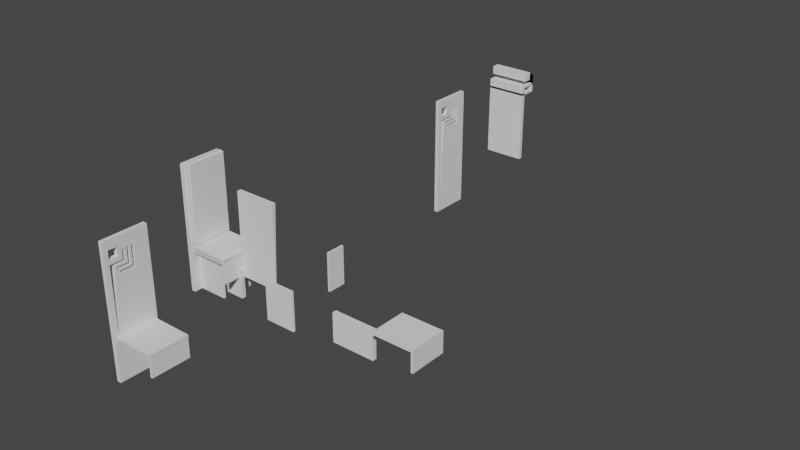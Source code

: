 # Source: FLWchair.blend  (saved by Blender 2.82.7; exported with 4.5.12 LTS)
import bpy
from mathutils import Matrix  # noqa: F401  (used for matrix-valued properties, if any)

bpy.ops.wm.read_factory_settings(use_empty=True)
scene = bpy.context.scene
scene.name = 'Scene'

# ---- collections
col_collection = bpy.data.collections.new('Collection'); scene.collection.children.link(col_collection)

# ---- world
world_world = bpy.data.worlds.new('World'); scene.world = world_world
world_world.use_nodes = True; world_world.node_tree.nodes.clear()
_N = world_world.node_tree.nodes; _L = world_world.node_tree.links
n0 = _N.new('ShaderNodeOutputWorld'); n0.name = 'World Output'; n0.location = (300, 300)
n1 = _N.new('ShaderNodeBackground'); n1.name = 'Background'; n1.location = (10, 300)
n1.inputs[0].default_value = (0.05088, 0.05088, 0.05088, 1.0)
_L.new(n1.outputs[0], n0.inputs[0])
n0.is_active_output = True
world_world.color = (0.05088, 0.05088, 0.05088)
world_world.use_sun_shadow = False
world_world.sun_shadow_jitter_overblur = 0.0

# ---- meshes
me_cube_004 = bpy.data.meshes.new('Cube.004')
me_cube_004.from_pydata([(1.887, -0.8921, -0.008792), (1.887, 0.8921, -0.008792), (1.987, -0.8921, -0.008792), (1.987, 0.8921, -0.008792), (2.0, -0.9, 0.9), (2.0, -0.9, 1.0), (2.0, 0.9, 0.9), (2.0, 0.9, 1.0), (-0.1, -1.0, -1.0), (-0.1, -1.0, 5.0), (-0.1, 1.0, -1.0), (-0.1, 1.0, 5.0), (0.1, -1.0, -1.0), (0.1, -1.0, 5.0), (0.1, 1.0, -1.0), (0.1, 1.0, 5.0), (0.1, -0.8, 4.2), (-0.1, -0.8, 4.2), (0.1, -0.8, 4.6), (-0.1, -0.8, 4.6), (0.1, -0.4, 4.6), (-0.1, -0.4, 4.6), (0.1, -0.4, 4.2), (-0.1, -0.4, 4.2), (0.1, -0.8, 4.0), (-0.1, -0.8, 4.0), (0.1, -0.2, 4.0), (-8.941e-08, -0.2, 4.0), (0.1, -0.8, 3.9), (-0.1, -0.8, 3.9), (0.1, -0.2, 3.9), (-0.1, -0.2, 3.9), (0.1, -0.1, 4.0), (-0.1, -0.1, 4.0), (0.1, -0.1, 3.9), (-0.1, -0.1, 3.9), (0.1, -0.1, 4.371), (-0.1, -0.1, 4.371), (-0.1, -0.1, 4.4), (0.1, -0.1, 4.4), (-0.1, -0.2, 4.4), (0.1, -0.2, 4.4), (-0.1, -0.2, 4.314), (0.1, -0.5, 3.8), (-0.1, -0.5, 3.8), (0.1, 0.0, 3.8), (-0.1, 0.0, 3.8), (0.1, -0.5, 3.7), (-0.1, -0.5, 3.7), (0.1, 0.0, 3.7), (-0.1, 0.0, 3.7), (0.1, 0.1, 3.8), (-0.1, 0.1, 3.8), (0.1, 0.1, 3.7), (-0.1, 0.1, 3.7), (0.1, 0.1, 4.4), (-0.1, 0.1, 4.4), (0.1, 0.0, 4.4), (-0.1, 0.0, 4.4), (-0.1, -0.4, 3.6), (0.1, -0.4, 3.6), (-0.1, 0.2, 3.844), (-0.1, 0.2, 3.6), (0.1, 0.2, 3.6), (-0.1, -0.4, 3.5), (0.1, -0.4, 3.5), (-0.1, 0.2, 3.5), (0.1, 0.2, 3.5), (-0.1, 0.3, 3.6), (0.1, 0.3, 3.6), (-0.1, 0.3, 3.5), (0.1, 0.3, 3.5), (0.1, 0.3, 4.4), (0.1, 0.3, 4.067), (-0.1, 0.3, 4.4), (-0.1, 0.3, 3.989), (0.1, 0.2, 4.4), (-0.1, 0.2, 4.4), (-0.1, -0.8, 0.0), (0.1, -0.8, 0.0), (0.1, -0.6, 4.0), (-0.1, -0.6, 4.0), (0.1, -0.605, 3.9), (-0.1, -0.605, 3.9), (-0.1, -0.6082, 3.836), (0.1, -0.6113, 3.774), (0.1, -0.71, 4.0), (-0.1, -0.69, 4.0), (-0.1, -0.8, 0.0), (0.1, -0.8, 0.0), (0.1, -0.71, 4.0), (0.1, 0.9, 1.0), (0.1, 0.9, 0.9), (0.0, -0.8, 1.0), (0.1, -0.8, 1.0), (0.1, -0.9, 1.0), (0.1, -0.75, 1.0), (0.0, -0.75, 1.0), (0.0, -0.8, 0.9), (0.1, -0.8, 0.9), (0.1, -0.9, 0.9), (0.1, -0.755, 0.9), (0.0, -0.755, 0.9), (1.887, 0.8921, 0.9), (1.987, 0.8921, 0.9), (1.987, -0.8921, 0.9), (1.887, -0.8921, 0.9)], [(81, 80), (24, 86), (87, 86), (80, 86), (81, 27), (80, 26), (86, 24), (87, 25), (81, 27)], [(0, 106, 103, 1), (1, 103, 104, 3), (3, 104, 105, 2), (2, 105, 106, 0), (1, 3, 2, 0), (6, 7, 5, 4), (4, 5, 95, 100), (7, 91, 96, 97, 93, 94, 95, 5), (10, 11, 15, 14), (14, 15, 73, 69, 71, 67, 65, 47, 85, 96, 91, 92, 101, 79, 89, 99, 100, 95, 94, 28, 13, 12), (12, 13, 9, 8), (10, 14, 12, 8), (15, 11, 9, 13), (23, 22, 20, 21), (13, 16, 18, 20, 15), (11, 37, 38, 40, 42, 23, 21, 19, 9), (17, 16, 22, 23), (16, 17, 19, 18), (18, 19, 21, 20), (13, 28, 24, 90, 26, 41, 39, 36, 15, 20, 22, 16), (33, 32, 36, 39, 38, 37), (41, 40, 38, 39), (26, 27, 42, 40, 41), (35, 34, 32, 33), (31, 30, 34, 35), (52, 51, 55, 56), (57, 58, 56, 55), (48, 47, 49, 50), (11, 75, 74, 77, 61, 54, 52, 56, 58, 46, 44, 84, 83, 31, 35, 33, 37), (45, 46, 58, 57), (54, 53, 51, 52), (47, 48, 44, 43), (43, 44, 46, 45), (50, 49, 53, 54), (47, 65, 60, 63, 76, 72, 73, 15, 55, 51, 53, 49), (68, 69, 73, 72, 74, 75), (76, 77, 74, 72), (64, 65, 67, 66), (63, 62, 61, 77, 76), (70, 71, 69, 68), (65, 64, 59, 60), (60, 59, 62, 63), (66, 67, 71, 70), (83, 82, 30, 31), (82, 85, 47, 43, 45, 57, 55, 15, 36, 32, 34, 30), (28, 29, 25, 24), (83, 84, 85, 82), (28, 94, 93, 98, 99, 89, 88, 29), (79, 101, 102, 97, 96, 85, 84, 78), (92, 91, 7, 6), (98, 93, 97, 102), (102, 101, 92, 103, 106, 105, 4, 100, 99, 98), (4, 105, 104, 103, 92, 6), (24, 25, 29, 88, 78, 84, 44, 48, 50, 54, 61, 62, 59, 64, 66, 70, 68, 75, 11, 10, 8, 9, 19, 17, 23, 42, 27, 26, 90)])
_uv = me_cube_004.uv_layers.new(name='UVMap')
_uv.uv.foreach_set('vector', [0.375, 0.0, 0.6022, 0.0, 0.6022, 0.25, 0.375, 0.25, 0.375, 0.25, 0.6022, 0.25, 0.6022, 0.5, 0.375, 0.5, 0.375, 0.5, 0.6022, 0.5, 0.6022, 0.75, 0.375, 0.75, 0.375, 0.75, 0.6022, 0.75, 0.6022, 1.0, 0.375, 1.0, 0.125, 0.5, 0.375, 0.5, 0.375, 0.75, 0.125, 0.75, 0.375, 0.5, 0.625, 0.5, 0.625, 0.75, 0.375, 0.75, 0.375, 0.75, 0.625, 0.75, 0.625, 0.9868, 0.375, 0.9868, 0.625, 0.5, 0.8631, 0.5, 0.8622, 0.7292, 0.875, 0.7292, 0.875, 0.7361, 0.8621, 0.7361, 0.8618, 0.75, 0.625, 0.75, 0.375, 0.25, 0.625, 0.25, 0.625, 0.5, 0.375, 0.5, 0.375, 0.5, 0.625, 0.5, 0.5861, 0.5875, 0.5667, 0.5875, 0.5625, 0.5875, 0.5625, 0.6, 0.5625, 0.675, 0.5708, 0.6875, 0.5739, 0.7014, 0.4583, 0.7187, 0.4583, 0.5125, 0.4542, 0.5125, 0.4542, 0.7194, 0.4167, 0.725, 0.4167, 0.725, 0.4542, 0.725, 0.4542, 0.7375, 0.4583, 0.7375, 0.4583, 0.725, 0.5792, 0.725, 0.625, 0.75, 0.375, 0.75, 0.375, 0.75, 0.625, 0.75, 0.625, 1.0, 0.375, 1.0, 0.125, 0.5, 0.375, 0.5, 0.375, 0.75, 0.125, 0.75, 0.625, 0.5, 0.875, 0.5, 0.875, 0.75, 0.625, 0.75, 0.375, 0.3625, 0.375, 0.3875, 0.625, 0.3875, 0.625, 0.3625, 0.625, 0.75, 0.5917, 0.725, 0.6083, 0.725, 0.6083, 0.675, 0.625, 0.5, 0.625, 0.25, 0.5988, 0.1125, 0.6, 0.1125, 0.6, 0.1, 0.5964, 0.1, 0.5917, 0.075, 0.6083, 0.075, 0.6083, 0.025, 0.625, 0.0, 0.2375, 0.75, 0.2625, 0.75, 0.2625, 0.5, 0.2375, 0.5, 0.375, 0.8625, 0.375, 0.8875, 0.625, 0.8875, 0.625, 0.8625, 0.7375, 0.75, 0.7625, 0.75, 0.7625, 0.5, 0.7375, 0.5, 0.625, 0.75, 0.5792, 0.725, 0.5833, 0.725, 0.5833, 0.7138, 0.5833, 0.65, 0.6, 0.65, 0.6, 0.6375, 0.5988, 0.6375, 0.625, 0.5, 0.6083, 0.675, 0.5917, 0.675, 0.5917, 0.725, 0.5, 0.3625, 0.5, 0.3875, 0.6161, 0.3875, 0.625, 0.3875, 0.625, 0.3625, 0.6161, 0.3625, 0.7375, 0.75, 0.7625, 0.75, 0.7625, 0.5, 0.7375, 0.5, 0.5, 0.8625, 0.5, 0.8875, 0.5982, 0.8875, 0.625, 0.8875, 0.625, 0.8625, 0.375, 0.3625, 0.375, 0.3875, 0.5, 0.3875, 0.5, 0.3625, 0.2375, 0.75, 0.2625, 0.75, 0.2625, 0.5, 0.2375, 0.5, 0.5, 0.3625, 0.5, 0.3875, 0.625, 0.3875, 0.625, 0.3625, 0.7375, 0.75, 0.7625, 0.75, 0.7625, 0.5, 0.7375, 0.5, 0.2375, 0.75, 0.2625, 0.75, 0.2625, 0.75, 0.2375, 0.75, 0.625, 0.25, 0.5829, 0.1625, 0.6, 0.1625, 0.6, 0.15, 0.5769, 0.15, 0.5708, 0.1375, 0.575, 0.1375, 0.6, 0.1375, 0.6, 0.125, 0.575, 0.125, 0.575, 0.0625, 0.5765, 0.04898, 0.5792, 0.04938, 0.5792, 0.1, 0.5792, 0.1125, 0.5833, 0.1125, 0.5988, 0.1125, 0.5, 0.8625, 0.5, 0.8875, 0.625, 0.8875, 0.625, 0.8625, 0.375, 0.3625, 0.375, 0.3875, 0.5, 0.3875, 0.5, 0.3625, 0.375, 0.8625, 0.375, 0.8875, 0.5, 0.8875, 0.5, 0.8625, 0.5, 0.8625, 0.5, 0.8875, 0.5, 0.8875, 0.5, 0.8625, 0.2375, 0.75, 0.2625, 0.75, 0.2625, 0.5, 0.2375, 0.5, 0.5708, 0.6875, 0.5625, 0.675, 0.5667, 0.675, 0.5667, 0.6, 0.6, 0.6, 0.6, 0.5875, 0.5861, 0.5875, 0.625, 0.5, 0.6, 0.6125, 0.575, 0.6125, 0.5708, 0.6125, 0.5708, 0.625, 0.5, 0.3625, 0.5, 0.3875, 0.5729, 0.3875, 0.625, 0.3875, 0.625, 0.3625, 0.5608, 0.3625, 0.7375, 0.75, 0.7625, 0.75, 0.7625, 0.5, 0.7375, 0.5, 0.2375, 0.75, 0.2625, 0.75, 0.2625, 0.75, 0.2375, 0.75, 0.5, 0.8625, 0.5, 0.8875, 0.5382, 0.8875, 0.625, 0.8875, 0.625, 0.8625, 0.375, 0.3625, 0.375, 0.3875, 0.5, 0.3875, 0.5, 0.3625, 0.375, 0.8625, 0.375, 0.8875, 0.5, 0.8875, 0.5, 0.8625, 0.5, 0.8625, 0.5, 0.8875, 0.5, 0.8875, 0.5, 0.8625, 0.2375, 0.75, 0.2625, 0.75, 0.2625, 0.5, 0.2375, 0.5, 0.2375, 0.75, 0.2625, 0.75, 0.2625, 0.75, 0.2375, 0.75, 0.5792, 0.7006, 0.5739, 0.7014, 0.5708, 0.6875, 0.575, 0.6875, 0.575, 0.625, 0.6, 0.625, 0.6, 0.6125, 0.625, 0.5, 0.5988, 0.6375, 0.5833, 0.6375, 0.5792, 0.6375, 0.5792, 0.65, 0.5792, 0.725, 0.5792, 0.025, 0.5833, 0.025, 0.5, 0.8625, 0.5792, 0.04938, 0.5765, 0.04898, 0.5739, 0.7014, 0.5792, 0.7006, 0.5792, 0.725, 0.4583, 0.725, 0.4583, 0.375, 0.4542, 0.375, 0.4542, 0.725, 0.4167, 0.725, 0.4167, 0.025, 0.5792, 0.025, 0.4167, 0.725, 0.4542, 0.7194, 0.4542, 0.375, 0.4583, 0.375, 0.4583, 0.7187, 0.5739, 0.7014, 0.5765, 0.04898, 0.4167, 0.025, 0.375, 0.2619, 0.625, 0.2619, 0.625, 0.5, 0.375, 0.5, 0.375, 0.01389, 0.625, 0.01389, 0.625, 0.02083, 0.375, 0.02014, 0.125, 0.7299, 0.1378, 0.7299, 0.1369, 0.5, 0.3608, 0.5011, 0.3609, 0.7489, 0.3734, 0.7489, 0.375, 0.75, 0.1382, 0.75, 0.1379, 0.7361, 0.125, 0.7361, 0.375, 0.75, 0.3734, 0.7489, 0.3733, 0.5011, 0.3608, 0.5011, 0.1369, 0.5, 0.375, 0.5, 0.5, 0.8625, 0.5833, 0.025, 0.5792, 0.025, 0.4167, 0.025, 0.4167, 0.025, 0.5765, 0.04898, 0.575, 0.0625, 0.5708, 0.0625, 0.5708, 0.125, 0.5708, 0.1375, 0.5769, 0.15, 0.5667, 0.15, 0.5667, 0.075, 0.5625, 0.075, 0.5625, 0.15, 0.5625, 0.1625, 0.5667, 0.1625, 0.5829, 0.1625, 0.625, 0.25, 0.375, 0.25, 0.375, 0.0, 0.625, 0.0, 0.6083, 0.025, 0.5917, 0.025, 0.5917, 0.075, 0.5964, 0.1, 0.5, 0.8875, 0.5, 0.8625, 0.5, 0.8625])
me_cube_004.use_remesh_fix_poles = True
me_cube_004.use_remesh_preserve_attributes = False
me_cube_004.use_mirror_vertex_groups = False
me_cube_004.update()
me_cube_005 = bpy.data.meshes.new('Cube.005')
me_cube_005.from_pydata([(-1.0, -1.0, 0.7), (-1.0, -1.0, 1.6), (-1.0, -0.9, 0.7), (-1.0, -0.9, 1.6), (1.0, -1.0, 0.7), (1.0, -1.0, 1.6), (1.0, -0.9, 0.7), (1.0, -0.9, 1.6), (-1.0, -1.0, 0.8), (-1.0, -0.9, 0.8), (1.0, -0.9, 0.8), (1.0, -1.0, 0.8), (1.0, -1.8, 0.8), (1.0, -1.8, 0.7), (-1.0, -1.8, 0.7), (-1.0, -1.8, 0.8)], [], [(8, 1, 3, 9), (9, 3, 7, 10), (10, 7, 5, 11), (11, 5, 1, 8), (2, 6, 4, 0), (7, 3, 1, 5), (8, 0, 14, 15), (6, 10, 11, 4), (2, 9, 10, 6), (0, 8, 9, 2), (13, 12, 15, 14), (0, 4, 13, 14), (4, 11, 12, 13), (11, 8, 15, 12)])
_uv = me_cube_005.uv_layers.new(name='UVMap')
_uv.uv.foreach_set('vector', [0.5, 0.0, 0.625, 0.0, 0.625, 0.25, 0.5, 0.25, 0.5, 0.25, 0.625, 0.25, 0.625, 0.5, 0.5, 0.5, 0.5, 0.5, 0.625, 0.5, 0.625, 0.75, 0.5, 0.75, 0.5, 0.75, 0.625, 0.75, 0.625, 1.0, 0.5, 1.0, 0.125, 0.5, 0.375, 0.5, 0.375, 0.75, 0.125, 0.75, 0.625, 0.5, 0.875, 0.5, 0.875, 0.75, 0.625, 0.75, 0.5, 0.0, 0.375, 0.0, 0.375, 0.0, 0.5, 0.0, 0.375, 0.5, 0.5, 0.5, 0.5, 0.75, 0.375, 0.75, 0.375, 0.25, 0.5, 0.25, 0.5, 0.5, 0.375, 0.5, 0.375, 0.0, 0.5, 0.0, 0.5, 0.25, 0.375, 0.25, 0.375, 0.75, 0.5, 0.75, 0.5, 1.0, 0.375, 1.0, 0.125, 0.75, 0.375, 0.75, 0.375, 0.75, 0.125, 0.75, 0.375, 0.75, 0.5, 0.75, 0.5, 0.75, 0.375, 0.75, 0.5, 0.75, 0.5, 1.0, 0.5, 1.0, 0.5, 0.75])
me_cube_005.use_remesh_fix_poles = True
me_cube_005.use_remesh_preserve_attributes = False
me_cube_005.use_mirror_vertex_groups = False
me_cube_005.update()
me_cube_006 = bpy.data.meshes.new('Cube.006')
me_cube_006.from_pydata([(-1.0, -1.0, -3.0), (-1.0, -1.0, 1.0), (-1.0, -1.0, -3.0), (-1.0, -0.8, 1.0), (1.0, -1.0, -3.0), (1.0, -1.0, 1.0), (1.0, -1.0, -3.0), (1.0, -0.8, 1.0)], [], [(0, 1, 3, 2), (2, 3, 7, 6), (6, 7, 5, 4), (4, 5, 1, 0), (2, 6, 4, 0), (7, 3, 1, 5)])
_uv = me_cube_006.uv_layers.new(name='UVMap')
_uv.uv.foreach_set('vector', [0.375, 0.0, 0.625, 0.0, 0.625, 0.25, 0.375, 0.25, 0.375, 0.25, 0.625, 0.25, 0.625, 0.5, 0.375, 0.5, 0.375, 0.5, 0.625, 0.5, 0.625, 0.75, 0.375, 0.75, 0.375, 0.75, 0.625, 0.75, 0.625, 1.0, 0.375, 1.0, 0.125, 0.5, 0.375, 0.5, 0.375, 0.75, 0.125, 0.75, 0.625, 0.5, 0.875, 0.5, 0.875, 0.75, 0.625, 0.75])
me_cube_006.use_remesh_fix_poles = True
me_cube_006.use_remesh_preserve_attributes = False
me_cube_006.use_mirror_vertex_groups = False
me_cube_006.update()
me_cube = bpy.data.meshes.new('Cube')
me_cube.from_pydata([(1.5, -0.6176, -0.9943), (1.5, -0.6176, 0.8945), (1.5, -0.5176, -0.9943), (1.5, -0.5176, 0.8945), (1.45, -0.01757, -1.0), (1.45, -0.01757, 0.9), (1.45, 0.9004, -1.0), (1.45, 0.9004, 0.8937), (1.55, -0.01757, -1.0), (1.55, -0.01757, 0.9), (1.55, 0.9004, -1.0), (1.55, 0.9004, 0.8937), (2.1, -0.1176, -0.9945), (2.1, -0.1176, 0.4), (2.1, 0.08243, -0.9945), (2.1, 0.08243, 0.4), (2.0, -0.9176, 0.9), (2.0, -0.9176, 1.0), (2.0, 0.8824, 0.9), (2.0, 0.8824, 1.0), (1.9, 0.8824, 0.9), (1.9, 0.8824, 1.0), (1.9, -0.9176, 0.9), (1.9, -0.9176, 1.0), (2.0, -0.9176, 0.0), (2.0, 0.8824, 0.0), (1.9, 0.8824, 0.0), (1.9, -0.9176, 0.0), (-0.1, -1.018, -1.0), (-0.1, -1.018, 5.0), (-0.1, 0.9824, -1.0), (-0.1, 0.9824, 5.0), (0.1, -1.018, -1.0), (0.1, -1.018, 5.0), (0.1, 0.9824, -1.0), (0.1, 0.9824, 5.0), (0.1, -0.8, 4.2), (-0.1, -0.8, 4.2), (0.1, -0.8, 4.6), (-0.1, -0.8, 4.6), (0.1, -0.4, 4.6), (-0.1, -0.4, 4.6), (0.1, -0.4, 4.2), (-0.1, -0.4, 4.2), (0.1, 0.1, 3.98), (-0.1, 0.1, 3.98), (0.1, 0.0, 4.4), (-0.1, 0.0, 4.4), (0.1, 0.1, 4.4), (-0.1, 0.1, 4.4), (0.1, 0.0, 4.0), (-0.1, 0.0, 4.0), (0.1, -0.6, 4.0), (-0.1, -0.6, 4.0), (0.1, 0.1, 3.9), (-0.1, 0.1, 3.9), (0.1, -0.8, 3.88), (-0.1, -0.8, 3.88), (0.1, -0.8, 4.0), (-0.1, -0.8, 4.0), (0.1, 0.0, 3.9), (-0.1, 0.0, 3.9), (-0.1, -0.8, 0.0), (0.1, -0.8, 0.0), (0.1, -0.6, 3.9), (-0.1, -0.6, 3.9), (-0.1, -0.7931, 0.0), (0.1, -0.7931, 0.0), (0.1, -0.5, 3.8), (-0.1, -0.5, 3.8), (-0.1, 0.2, 3.8), (-0.1, 0.2, 4.022), (0.1, 0.2, 3.8), (0.1, -0.5, 3.7), (-0.1, -0.5, 3.7), (-0.1, 0.2, 3.7), (0.1, 0.2, 3.7), (-0.1, 0.3, 3.8), (0.1, 0.3, 3.8), (-0.1, 0.3, 3.7), (0.1, 0.3, 3.7), (0.1, 0.3, 4.4), (-0.1, 0.3, 4.144), (-0.1, 0.3, 4.4), (0.1, 0.2, 4.4), (-0.1, 0.2, 4.4), (-0.1, -0.4, 3.6), (0.1, -0.4, 3.6), (-0.1, 0.4, 3.6), (0.1, 0.4, 3.6), (-0.1, -0.4, 3.5), (0.1, -0.4, 3.5), (-0.1, 0.4, 3.5), (0.1, 0.4, 3.5), (-0.1, 0.5, 3.6), (0.1, 0.5, 3.6), (-0.1, 0.5, 3.5), (0.1, 0.5, 3.5), (-0.1, 0.5, 4.4), (-0.1, 0.5, 4.389), (0.1, 0.5, 4.4), (-0.1, 0.4, 4.4), (0.1, 0.4, 4.4), (-0.1, 0.4, 4.267), (0.1, -0.9176, 1.0), (0.1, 0.8824, 0.9), (0.1, -0.9176, 0.9), (0.1, 0.8824, 1.0), (0.1, -0.7436, 1.0), (0.0, -0.7436, 1.0), (0.1, -0.8, 1.0), (0.0, -0.8, 1.0), (0.1, -0.7485, 0.9), (0.0, -0.7485, 0.9), (0.1, -0.8, 0.9), (0.0, -0.8, 0.9), (1.9, -0.1176, 0.0), (2.0, -0.1176, 0.0), (0.1, -0.1176, -0.9945), (0.1, -0.1176, 0.4), (1.9, -0.1176, 0.4), (2.0, -0.1176, 0.4), (1.9, 0.08243, 0.4), (1.9, 0.08243, 0.0), (2.0, 0.08243, 0.4), (2.0, 0.08243, 0.0), (0.1, 0.08243, 0.4), (0.1, 0.08243, -0.9945), (1.55, -0.01757, -0.9945), (1.55, 0.08243, 0.4), (1.55, -0.01757, 0.4), (1.45, -0.01757, -0.9945), (1.45, 0.08243, 0.4), (1.45, -0.01757, 0.4), (1.45, 0.08243, -0.9945), (1.55, 0.08243, -0.9945), (0.1, -0.5176, -0.9943), (0.1, -0.5176, 0.8945), (0.1, -0.6176, 0.8945), (0.1, -0.6176, -0.9943)], [], [(2, 3, 1, 0), (0, 1, 138, 139), (3, 137, 138, 1), (4, 131, 134, 132, 133, 5, 7, 6), (6, 7, 11, 10), (10, 11, 9, 130, 129, 135, 128, 8), (8, 128, 131, 4), (6, 10, 8, 4), (11, 7, 5, 9), (14, 15, 13, 12), (12, 13, 121, 117, 116, 120, 119, 118), (15, 124, 121, 13), (20, 21, 19, 18), (18, 19, 17, 16), (22, 23, 104, 106), (20, 18, 25, 26), (21, 107, 108, 109, 111, 110, 104, 23), (19, 21, 23, 17), (16, 17, 23, 22), (26, 25, 125, 123), (16, 22, 27, 24), (22, 20, 26, 123, 122, 120, 116, 27), (18, 16, 24, 117, 121, 124, 125, 25), (28, 29, 59, 57, 62, 66, 65, 61, 55, 71, 70, 69, 74, 75, 79, 77, 82, 103, 88, 86, 90, 92, 96, 94, 99, 31, 30), (30, 31, 35, 34), (34, 126, 127, 118, 32), (32, 33, 29, 28), (30, 34, 32, 28), (35, 31, 29, 33), (43, 42, 40, 41), (33, 36, 38, 40, 35), (31, 43, 41, 39, 29), (37, 36, 42, 43), (36, 37, 39, 38), (38, 39, 41, 40), (46, 47, 49, 48), (50, 51, 47, 46), (32, 63, 114, 106, 104, 110, 56, 58, 52, 50, 46, 48, 35, 40, 42, 36, 33), (55, 54, 44, 45), (56, 57, 59, 58), (31, 99, 98, 101, 103, 82, 83, 85, 71, 55, 45, 49, 47, 51, 53, 59, 29, 39, 37, 43), (52, 53, 51, 50), (63, 62, 57, 56, 110, 111, 115, 114), (62, 63, 67, 66), (66, 67, 112, 113, 109, 108, 64, 65), (65, 64, 60, 61), (58, 59, 53, 52), (45, 44, 48, 49), (61, 60, 54, 55), (64, 73, 68, 72, 84, 81, 35, 48, 44, 54, 60), (77, 78, 81, 83, 82), (84, 85, 83, 81), (74, 73, 76, 75), (72, 70, 71, 85, 84), (79, 80, 78, 77), (73, 74, 69, 68), (68, 69, 70, 72), (75, 76, 80, 79), (73, 91, 87, 89, 102, 100, 35, 81, 78, 80, 76), (94, 95, 100, 98, 99), (102, 101, 98, 100), (90, 91, 93, 92), (89, 88, 103, 101, 102), (96, 97, 95, 94), (91, 90, 86, 87), (87, 86, 88, 89), (92, 93, 97, 96), (113, 112, 5, 9, 22, 106, 114, 115), (105, 107, 21, 20), (115, 111, 109, 113), (32, 118, 119, 137, 136, 139), (127, 126, 132, 134), (118, 127, 134, 131, 128, 135, 14, 12), (120, 122, 129, 130, 133, 132, 126, 119), (116, 117, 24, 27), (22, 9, 5, 112, 105, 20), (135, 129, 122, 123, 125, 124, 15, 14), (133, 130, 9, 5), (138, 137, 119, 126, 34, 35, 100, 95, 97, 93, 91, 73, 64, 108, 107, 105, 112, 67, 63, 32, 139), (136, 137, 3, 2), (139, 136, 2, 0)])
_uv = me_cube.uv_layers.new(name='UVMap')
_uv.uv.foreach_set('vector', [0.375, 0.5, 0.625, 0.5, 0.625, 0.75, 0.375, 0.75, 0.375, 0.75, 0.625, 0.75, 0.625, 0.9833, 0.375, 0.9833, 0.625, 0.5, 0.8583, 0.5, 0.8583, 0.75, 0.625, 0.75, 0.375, 0.0, 0.3757, 0.0, 0.3757, 0.02723, 0.5593, 0.02723, 0.5592, 0.0, 0.625, 0.0, 0.625, 0.25, 0.375, 0.25, 0.375, 0.25, 0.625, 0.25, 0.625, 0.5, 0.375, 0.5, 0.375, 0.5, 0.625, 0.5, 0.625, 0.75, 0.5592, 0.75, 0.5593, 0.7228, 0.3757, 0.7228, 0.3757, 0.75, 0.375, 0.75, 0.375, 0.75, 0.3757, 0.75, 0.3757, 1.0, 0.375, 1.0, 0.125, 0.5, 0.375, 0.5, 0.375, 0.75, 0.125, 0.75, 0.625, 0.5, 0.875, 0.5, 0.875, 0.75, 0.625, 0.75, 0.375, 0.5, 0.625, 0.5, 0.625, 0.75, 0.375, 0.75, 0.375, 0.75, 0.625, 0.75, 0.625, 0.7619, 0.5533, 0.7619, 0.5533, 0.7738, 0.625, 0.7738, 0.625, 0.9881, 0.375, 0.9881, 0.625, 0.5, 0.6369, 0.5, 0.6369, 0.75, 0.625, 0.75, 0.375, 0.375, 0.625, 0.375, 0.625, 0.5, 0.375, 0.5, 0.375, 0.5, 0.625, 0.5, 0.625, 0.75, 0.375, 0.75, 0.375, 0.875, 0.625, 0.875, 0.625, 0.9934, 0.375, 0.9934, 0.375, 0.375, 0.375, 0.5, 0.375, 0.5, 0.375, 0.375, 0.75, 0.5, 0.8684, 0.5, 0.8684, 0.7258, 0.875, 0.7258, 0.875, 0.7337, 0.8684, 0.7337, 0.8684, 0.75, 0.75, 0.75, 0.625, 0.5, 0.75, 0.5, 0.75, 0.75, 0.625, 0.75, 0.375, 0.75, 0.625, 0.75, 0.625, 0.875, 0.375, 0.875, 0.25, 0.5, 0.375, 0.5, 0.375, 0.6111, 0.25, 0.6111, 0.375, 0.75, 0.375, 0.875, 0.375, 0.875, 0.375, 0.75, 0.25, 0.75, 0.25, 0.5, 0.25, 0.5, 0.25, 0.6111, 0.25, 0.6111, 0.25, 0.6389, 0.25, 0.6389, 0.25, 0.75, 0.375, 0.5, 0.375, 0.75, 0.375, 0.75, 0.375, 0.6389, 0.375, 0.6389, 0.375, 0.6111, 0.375, 0.6111, 0.375, 0.5, 0.375, 0.0, 0.625, 0.0, 0.5825, 0.025, 0.5783, 0.025, 0.4167, 0.025, 0.4167, 0.05, 0.5783, 0.05, 0.5783, 0.125, 0.5783, 0.1375, 0.5835, 0.15, 0.5626, 0.142, 0.5797, 0.06385, 0.5629, 0.06238, 0.5544, 0.139, 0.5704, 0.1632, 0.5745, 0.163, 0.5887, 0.1625, 0.5939, 0.175, 0.5655, 0.1755, 0.5489, 0.07187, 0.5567, 0.07556, 0.5431, 0.1586, 0.5616, 0.1882, 0.5871, 0.2093, 0.5991, 0.1875, 0.625, 0.25, 0.375, 0.25, 0.375, 0.25, 0.625, 0.25, 0.625, 0.5, 0.375, 0.5, 0.375, 0.5, 0.4331, 0.6068, 0.3752, 0.6125, 0.3752, 0.6375, 0.375, 0.75, 0.375, 0.75, 0.625, 0.75, 0.625, 1.0, 0.375, 1.0, 0.125, 0.5, 0.375, 0.5, 0.375, 0.75, 0.125, 0.75, 0.625, 0.5, 0.875, 0.5, 0.875, 0.75, 0.625, 0.75, 0.375, 0.3625, 0.375, 0.3875, 0.625, 0.3875, 0.625, 0.3625, 0.625, 0.75, 0.5917, 0.725, 0.6083, 0.725, 0.6083, 0.675, 0.625, 0.5, 0.625, 0.25, 0.5917, 0.075, 0.6083, 0.075, 0.6083, 0.025, 0.625, 0.0, 0.2375, 0.75, 0.2625, 0.75, 0.2625, 0.5, 0.2375, 0.5, 0.375, 0.8625, 0.375, 0.8875, 0.625, 0.8875, 0.625, 0.8625, 0.7375, 0.75, 0.7625, 0.75, 0.7625, 0.5, 0.7375, 0.5, 0.7375, 0.75, 0.7625, 0.75, 0.7625, 0.5, 0.7375, 0.5, 0.5, 0.8625, 0.5, 0.8875, 0.625, 0.8875, 0.625, 0.8625, 0.375, 0.75, 0.4167, 0.725, 0.4542, 0.725, 0.4542, 0.7385, 0.4583, 0.7385, 0.4583, 0.725, 0.5783, 0.725, 0.5825, 0.725, 0.5825, 0.7, 0.5825, 0.625, 0.6, 0.625, 0.6, 0.6125, 0.625, 0.5, 0.6083, 0.675, 0.5917, 0.675, 0.5917, 0.725, 0.625, 0.75, 0.375, 0.3625, 0.375, 0.3875, 0.5, 0.3875, 0.5, 0.3625, 0.375, 0.8625, 0.375, 0.8875, 0.5, 0.8875, 0.5, 0.8625, 0.625, 0.25, 0.5991, 0.1875, 0.5996, 0.1875, 0.5997, 0.175, 0.5939, 0.175, 0.5887, 0.1625, 0.5997, 0.1625, 0.5999, 0.15, 0.5835, 0.15, 0.5783, 0.1375, 0.5825, 0.1375, 0.6, 0.1375, 0.6, 0.125, 0.5825, 0.125, 0.5825, 0.05, 0.5825, 0.025, 0.625, 0.0, 0.6083, 0.025, 0.5917, 0.025, 0.5917, 0.075, 0.5, 0.8625, 0.5, 0.8875, 0.5, 0.8875, 0.5, 0.8625, 0.375, 0.8625, 0.375, 0.8875, 0.375, 0.8875, 0.375, 0.8625, 0.375, 0.8625, 0.375, 0.875, 0.375, 0.875, 0.375, 0.8625, 0.2375, 0.75, 0.2625, 0.75, 0.2625, 0.75, 0.2375, 0.75, 0.2375, 0.75, 0.2625, 0.75, 0.2625, 0.75, 0.25, 0.75, 0.25, 0.75, 0.2625, 0.75, 0.2625, 0.75, 0.2375, 0.75, 0.2375, 0.75, 0.2625, 0.75, 0.2625, 0.75, 0.2375, 0.75, 0.5, 0.8625, 0.5, 0.8875, 0.5, 0.8875, 0.5, 0.8625, 0.5, 0.3625, 0.5, 0.3875, 0.625, 0.3875, 0.625, 0.3625, 0.2375, 0.75, 0.2625, 0.75, 0.2625, 0.5, 0.2375, 0.5, 0.5783, 0.7, 0.5636, 0.6876, 0.5793, 0.6862, 0.5603, 0.6097, 0.6077, 0.5952, 0.587, 0.5963, 0.625, 0.5, 0.6, 0.6125, 0.5825, 0.6125, 0.5783, 0.6125, 0.5783, 0.625, 0.5, 0.3625, 0.5, 0.3875, 0.625, 0.3875, 0.625, 0.3625, 0.5718, 0.3625, 0.7375, 0.75, 0.7625, 0.75, 0.7625, 0.5, 0.7375, 0.5, 0.2375, 0.75, 0.2625, 0.75, 0.2625, 0.75, 0.2375, 0.75, 0.5, 0.8625, 0.5, 0.8875, 0.5463, 0.8875, 0.625, 0.8875, 0.625, 0.8625, 0.375, 0.3625, 0.375, 0.3875, 0.5, 0.3875, 0.5, 0.3625, 0.375, 0.8625, 0.375, 0.8875, 0.5, 0.8875, 0.5, 0.8625, 0.5, 0.8625, 0.5, 0.8875, 0.5, 0.8875, 0.5, 0.8625, 0.2375, 0.75, 0.2625, 0.75, 0.2625, 0.5, 0.2375, 0.5, 0.5636, 0.6876, 0.56, 0.6733, 0.5546, 0.6762, 0.5616, 0.5778, 0.5893, 0.5822, 0.5914, 0.5682, 0.625, 0.5, 0.587, 0.5963, 0.5747, 0.5869, 0.5518, 0.602, 0.5704, 0.5992, 0.5, 0.3625, 0.5, 0.3875, 0.625, 0.3875, 0.625, 0.3625, 0.6233, 0.3625, 0.7375, 0.75, 0.7625, 0.75, 0.7625, 0.5, 0.7375, 0.5, 0.2375, 0.75, 0.2625, 0.75, 0.2625, 0.75, 0.2375, 0.75, 0.5, 0.8625, 0.5, 0.8875, 0.6042, 0.8875, 0.625, 0.8875, 0.625, 0.8625, 0.375, 0.3625, 0.375, 0.3875, 0.5, 0.3875, 0.5, 0.3625, 0.375, 0.8625, 0.375, 0.8875, 0.5, 0.8875, 0.5, 0.8625, 0.5, 0.8625, 0.5, 0.8875, 0.5, 0.8875, 0.5, 0.8625, 0.2375, 0.75, 0.2625, 0.75, 0.2625, 0.5, 0.2375, 0.5, 0.125, 0.7265, 0.1316, 0.7265, 0.2204, 0.625, 0.227, 0.625, 0.25, 0.75, 0.1316, 0.75, 0.1316, 0.7337, 0.125, 0.7337, 0.375, 0.2566, 0.625, 0.2566, 0.625, 0.375, 0.375, 0.375, 0.375, 0.01633, 0.625, 0.01633, 0.625, 0.02417, 0.375, 0.02348, 0.375, 0.75, 0.3752, 0.6375, 0.4331, 0.6297, 0.4538, 0.6734, 0.3752, 0.6875, 0.3752, 0.7, 0.375, 0.2619, 0.625, 0.2619, 0.625, 0.4226, 0.375, 0.4226, 0.1369, 0.75, 0.1369, 0.5, 0.2976, 0.5, 0.2976, 0.625, 0.3095, 0.625, 0.3095, 0.5, 0.375, 0.5, 0.375, 0.75, 0.6488, 0.75, 0.6488, 0.5, 0.6905, 0.5, 0.6905, 0.625, 0.7024, 0.625, 0.7024, 0.5, 0.8631, 0.5, 0.8631, 0.75, 0.25, 0.6389, 0.375, 0.6389, 0.375, 0.75, 0.25, 0.75, 0.25, 0.75, 0.227, 0.625, 0.2204, 0.625, 0.1316, 0.7265, 0.1316, 0.5, 0.25, 0.5, 0.375, 0.4345, 0.625, 0.4345, 0.625, 0.4762, 0.5533, 0.4762, 0.5533, 0.4881, 0.625, 0.4881, 0.625, 0.5, 0.375, 0.5, 0.5592, 1.0, 0.5592, 0.75, 0.625, 0.75, 0.625, 1.0, 0.4538, 0.6849, 0.4538, 0.6734, 0.4331, 0.6297, 0.4331, 0.6068, 0.375, 0.5, 0.625, 0.5, 0.5914, 0.5682, 0.5824, 0.5447, 0.5598, 0.5633, 0.543, 0.5916, 0.56, 0.6733, 0.5636, 0.6876, 0.5783, 0.7, 0.4581, 0.7, 0.4583, 0.512, 0.4541, 0.512, 0.454, 0.7, 0.4167, 0.7, 0.4167, 0.725, 0.375, 0.75, 0.3752, 0.7, 0.375, 0.2667, 0.625, 0.2667, 0.625, 0.5, 0.375, 0.5, 0.1417, 0.75, 0.1417, 0.5, 0.375, 0.5, 0.375, 0.75])
me_cube.use_remesh_fix_poles = True
me_cube.use_remesh_preserve_attributes = False
me_cube.use_mirror_vertex_groups = False
me_cube.update()
me_cube_001 = bpy.data.meshes.new('Cube.001')
me_cube_001.from_pydata([(-1.0, -3.6, 0.7), (-1.0, -3.6, 1.1), (-1.0, -3.2, 0.7), (-1.0, -3.2, 1.1), (1.0, -3.6, 0.7), (1.0, -3.6, 1.1), (1.0, -3.2, 0.7), (1.0, -3.2, 1.1)], [], [(0, 1, 3, 2), (2, 3, 7, 6), (6, 7, 5, 4), (4, 5, 1, 0), (2, 6, 4, 0), (7, 3, 1, 5)])
_uv = me_cube_001.uv_layers.new(name='UVMap')
_uv.uv.foreach_set('vector', [0.375, 0.0, 0.625, 0.0, 0.625, 0.25, 0.375, 0.25, 0.375, 0.25, 0.625, 0.25, 0.625, 0.5, 0.375, 0.5, 0.375, 0.5, 0.625, 0.5, 0.625, 0.75, 0.375, 0.75, 0.375, 0.75, 0.625, 0.75, 0.625, 1.0, 0.375, 1.0, 0.125, 0.5, 0.375, 0.5, 0.375, 0.75, 0.125, 0.75, 0.625, 0.5, 0.875, 0.5, 0.875, 0.75, 0.625, 0.75])
me_cube_001.use_remesh_fix_poles = True
me_cube_001.use_remesh_preserve_attributes = False
me_cube_001.use_mirror_vertex_groups = False
me_cube_001.update()
me_cube_002 = bpy.data.meshes.new('Cube.002')
me_cube_002.from_pydata([(-1.0, -1.0, 0.68), (-1.0, -1.0, 1.2), (-1.0, -0.9, 0.68), (-1.0, -0.9, 1.2), (1.0, -1.0, 0.68), (1.0, -1.0, 1.2), (1.0, -0.9, 0.68), (1.0, -0.9, 1.2), (-1.0, -1.0, 0.78), (-1.0, -0.9, 0.78), (1.0, -0.9, 0.78), (1.0, -1.0, 0.78), (1.0, -1.8, 0.78), (1.0, -1.8, 0.68), (-1.0, -1.8, 0.68), (-1.0, -1.8, 0.78), (-1.0, -1.6, 0.68), (-1.0, -1.6, 0.78), (1.0, -1.6, 0.68), (1.0, -1.6, 0.78), (-1.0, -1.8, -3.2), (1.0, -1.8, -3.2), (-1.0, -1.6, -3.2), (1.0, -1.6, -3.2)], [], [(8, 1, 3, 9), (9, 3, 7, 10), (10, 7, 5, 11), (11, 5, 1, 8), (2, 6, 4, 0), (7, 3, 1, 5), (17, 16, 14, 15), (6, 10, 11, 4), (2, 9, 10, 6), (0, 8, 9, 2), (13, 12, 15, 14), (13, 14, 20, 21), (18, 19, 12, 13), (19, 17, 15, 12), (11, 8, 17, 19), (4, 11, 19, 18), (0, 4, 18, 16), (8, 0, 16, 17), (22, 23, 21, 20), (18, 13, 21, 23), (14, 16, 22, 20), (16, 18, 23, 22)])
_uv = me_cube_002.uv_layers.new(name='UVMap')
_uv.uv.foreach_set('vector', [0.5, 0.0, 0.625, 0.0, 0.625, 0.25, 0.5, 0.25, 0.5, 0.25, 0.625, 0.25, 0.625, 0.5, 0.5, 0.5, 0.5, 0.5, 0.625, 0.5, 0.625, 0.75, 0.5, 0.75, 0.5, 0.75, 0.625, 0.75, 0.625, 1.0, 0.5, 1.0, 0.125, 0.5, 0.375, 0.5, 0.375, 0.75, 0.125, 0.75, 0.625, 0.5, 0.875, 0.5, 0.875, 0.75, 0.625, 0.75, 0.5, 0.0, 0.375, 0.0, 0.375, 0.0, 0.5, 0.0, 0.375, 0.5, 0.5, 0.5, 0.5, 0.75, 0.375, 0.75, 0.375, 0.25, 0.5, 0.25, 0.5, 0.5, 0.375, 0.5, 0.375, 0.0, 0.5, 0.0, 0.5, 0.25, 0.375, 0.25, 0.375, 0.75, 0.5, 0.75, 0.5, 1.0, 0.375, 1.0, 0.375, 0.75, 0.375, 1.0, 0.375, 1.0, 0.375, 0.75, 0.375, 0.75, 0.5, 0.75, 0.5, 0.75, 0.375, 0.75, 0.5, 0.75, 0.5, 1.0, 0.5, 1.0, 0.5, 0.75, 0.5, 0.75, 0.5, 1.0, 0.5, 1.0, 0.5, 0.75, 0.375, 0.75, 0.5, 0.75, 0.5, 0.75, 0.375, 0.75, 0.125, 0.75, 0.375, 0.75, 0.375, 0.75, 0.125, 0.75, 0.5, 0.0, 0.375, 0.0, 0.375, 0.0, 0.5, 0.0, 0.125, 0.75, 0.375, 0.75, 0.375, 0.75, 0.125, 0.75, 0.375, 0.75, 0.375, 0.75, 0.375, 0.75, 0.375, 0.75, 0.375, 0.0, 0.375, 0.0, 0.375, 0.0, 0.375, 0.0, 0.125, 0.75, 0.375, 0.75, 0.375, 0.75, 0.125, 0.75])
me_cube_002.use_remesh_fix_poles = True
me_cube_002.use_remesh_preserve_attributes = False
me_cube_002.use_mirror_vertex_groups = False
me_cube_002.update()
me_cube_003 = bpy.data.meshes.new('Cube.003')
me_cube_003.from_pydata([(-1.0, -0.9, -0.1), (-1.0, -0.9, 0.0), (-1.0, 0.9, -0.1), (-1.0, 0.9, 0.0), (1.0, -0.9, -0.1), (1.0, -0.9, 0.0), (1.0, 0.9, -0.1), (1.0, 0.9, 0.0), (0.9, 0.9, -0.1), (0.9, 0.9, 0.0), (0.9, -0.9, -0.1), (0.9, -0.9, 0.0), (1.0, -0.9, -1.0), (1.0, 0.9, -1.0), (0.9, 0.9, -1.0), (0.9, -0.9, -1.0)], [], [(0, 1, 3, 2), (8, 9, 7, 6), (6, 7, 5, 4), (10, 11, 1, 0), (8, 6, 13, 14), (9, 3, 1, 11), (7, 9, 11, 5), (2, 8, 10, 0), (4, 5, 11, 10), (2, 3, 9, 8), (14, 13, 12, 15), (4, 10, 15, 12), (10, 8, 14, 15), (6, 4, 12, 13)])
_uv = me_cube_003.uv_layers.new(name='UVMap')
_uv.uv.foreach_set('vector', [0.375, 0.0, 0.625, 0.0, 0.625, 0.25, 0.375, 0.25, 0.375, 0.375, 0.625, 0.375, 0.625, 0.5, 0.375, 0.5, 0.375, 0.5, 0.625, 0.5, 0.625, 0.75, 0.375, 0.75, 0.375, 0.875, 0.625, 0.875, 0.625, 1.0, 0.375, 1.0, 0.375, 0.375, 0.375, 0.5, 0.375, 0.5, 0.375, 0.375, 0.75, 0.5, 0.875, 0.5, 0.875, 0.75, 0.75, 0.75, 0.625, 0.5, 0.75, 0.5, 0.75, 0.75, 0.625, 0.75, 0.125, 0.5, 0.25, 0.5, 0.25, 0.75, 0.125, 0.75, 0.375, 0.75, 0.625, 0.75, 0.625, 0.875, 0.375, 0.875, 0.375, 0.25, 0.625, 0.25, 0.625, 0.375, 0.375, 0.375, 0.25, 0.5, 0.375, 0.5, 0.375, 0.75, 0.25, 0.75, 0.375, 0.75, 0.375, 0.875, 0.375, 0.875, 0.375, 0.75, 0.25, 0.75, 0.25, 0.5, 0.25, 0.5, 0.25, 0.75, 0.375, 0.5, 0.375, 0.75, 0.375, 0.75, 0.375, 0.5])
me_cube_003.use_remesh_fix_poles = True
me_cube_003.use_remesh_preserve_attributes = False
me_cube_003.use_mirror_vertex_groups = False
me_cube_003.update()
me_cube_007 = bpy.data.meshes.new('Cube.007')
me_cube_007.from_pydata([(-0.1, -1.018, -1.0), (-0.1, -1.018, 5.0), (-0.1, 0.9824, -1.0), (-0.1, 0.9824, 5.0), (0.1, -1.018, -1.0), (0.1, -1.018, 5.0), (0.1, 0.9824, -1.0), (0.1, 0.9824, 5.0), (0.1, -0.8, 4.2), (-0.1, -0.8, 4.2), (0.1, -0.8, 4.6), (-0.1, -0.8, 4.6), (0.1, -0.4, 4.6), (-0.1, -0.4, 4.6), (0.1, -0.4, 4.2), (-0.1, -0.4, 4.2), (0.1, 0.1, 3.98), (-0.1, 0.1, 3.98), (0.1, 0.0, 4.4), (-0.1, 0.0, 4.4), (0.1, 0.1, 4.4), (-0.1, 0.1, 4.4), (0.1, 0.0, 4.0), (-0.1, 0.0, 4.0), (0.1, -0.6, 4.0), (-0.1, -0.6, 4.0), (0.1, 0.1, 3.9), (-0.1, 0.1, 3.9), (0.1, -0.8, 3.88), (-0.1, -0.8, 3.88), (0.1, -0.8, 4.0), (-0.1, -0.8, 4.0), (0.1, 0.0, 3.9), (-0.1, 0.0, 3.9), (-0.1, -0.8, 0.0), (0.1, -0.8, 0.0), (0.1, -0.6, 3.9), (-0.1, -0.6, 3.9), (-0.1, -0.7931, 0.0), (0.1, -0.7931, 0.0), (0.1, -0.5, 3.8), (-0.1, -0.5, 3.8), (-0.1, 0.2, 3.8), (-0.1, 0.2, 4.022), (0.1, 0.2, 3.8), (0.1, -0.5, 3.7), (-0.1, -0.5, 3.7), (-0.1, 0.2, 3.7), (0.1, 0.2, 3.7), (-0.1, 0.3, 3.8), (0.1, 0.3, 3.8), (-0.1, 0.3, 3.7), (0.1, 0.3, 3.7), (0.1, 0.3, 4.4), (-0.1, 0.3, 4.144), (-0.1, 0.3, 4.4), (0.1, 0.2, 4.4), (-0.1, 0.2, 4.4), (-0.1, -0.4, 3.6), (0.1, -0.4, 3.6), (-0.1, 0.4, 3.6), (0.1, 0.4, 3.6), (-0.1, -0.4, 3.5), (0.1, -0.4, 3.5), (-0.1, 0.4, 3.5), (0.1, 0.4, 3.5), (-0.1, 0.5, 3.6), (0.1, 0.5, 3.6), (-0.1, 0.5, 3.5), (0.1, 0.5, 3.5), (-0.1, 0.5, 4.4), (-0.1, 0.5, 4.389), (0.1, 0.5, 4.4), (-0.1, 0.4, 4.4), (0.1, 0.4, 4.4), (-0.1, 0.4, 4.267)], [], [(0, 1, 31, 29, 34, 38, 37, 33, 27, 43, 42, 41, 46, 47, 51, 49, 54, 75, 60, 58, 62, 64, 68, 66, 71, 3, 2), (2, 3, 7, 6), (6, 7, 72, 67, 69, 65, 63, 45, 36, 39, 35, 4), (4, 5, 1, 0), (2, 6, 4, 0), (7, 3, 1, 5), (15, 14, 12, 13), (5, 8, 10, 12, 7), (3, 15, 13, 11, 1), (9, 8, 14, 15), (8, 9, 11, 10), (10, 11, 13, 12), (18, 19, 21, 20), (22, 23, 19, 18), (4, 35, 28, 30, 24, 22, 18, 20, 7, 12, 14, 8, 5), (27, 26, 16, 17), (28, 29, 31, 30), (3, 71, 70, 73, 75, 54, 55, 57, 43, 27, 17, 21, 19, 23, 25, 31, 1, 11, 9, 15), (24, 25, 23, 22), (35, 34, 29, 28), (34, 35, 39, 38), (38, 39, 36, 37), (37, 36, 32, 33), (30, 31, 25, 24), (17, 16, 20, 21), (33, 32, 26, 27), (36, 45, 40, 44, 56, 53, 7, 20, 16, 26, 32), (49, 50, 53, 55, 54), (56, 57, 55, 53), (46, 45, 48, 47), (44, 42, 43, 57, 56), (51, 52, 50, 49), (45, 46, 41, 40), (40, 41, 42, 44), (47, 48, 52, 51), (45, 63, 59, 61, 74, 72, 7, 53, 50, 52, 48), (66, 67, 72, 70, 71), (74, 73, 70, 72), (62, 63, 65, 64), (61, 60, 75, 73, 74), (68, 69, 67, 66), (63, 62, 58, 59), (59, 58, 60, 61), (64, 65, 69, 68)])
_uv = me_cube_007.uv_layers.new(name='UVMap')
_uv.uv.foreach_set('vector', [0.375, 0.0, 0.625, 0.0, 0.5825, 0.025, 0.5783, 0.025, 0.4167, 0.025, 0.4167, 0.05, 0.5783, 0.05, 0.5783, 0.125, 0.5783, 0.1375, 0.5835, 0.15, 0.5626, 0.142, 0.5797, 0.06385, 0.5629, 0.06238, 0.5544, 0.139, 0.5704, 0.1632, 0.5745, 0.163, 0.5887, 0.1625, 0.5939, 0.175, 0.5655, 0.1755, 0.5489, 0.07187, 0.5567, 0.07556, 0.5431, 0.1586, 0.5616, 0.1882, 0.5871, 0.2093, 0.5991, 0.1875, 0.625, 0.25, 0.375, 0.25, 0.375, 0.25, 0.625, 0.25, 0.625, 0.5, 0.375, 0.5, 0.375, 0.5, 0.625, 0.5, 0.5914, 0.5682, 0.5824, 0.5447, 0.5598, 0.5633, 0.543, 0.5916, 0.56, 0.6733, 0.5636, 0.6876, 0.5783, 0.7, 0.4167, 0.7, 0.4167, 0.725, 0.375, 0.75, 0.375, 0.75, 0.625, 0.75, 0.625, 1.0, 0.375, 1.0, 0.125, 0.5, 0.375, 0.5, 0.375, 0.75, 0.125, 0.75, 0.625, 0.5, 0.875, 0.5, 0.875, 0.75, 0.625, 0.75, 0.375, 0.3625, 0.375, 0.3875, 0.625, 0.3875, 0.625, 0.3625, 0.625, 0.75, 0.5917, 0.725, 0.6083, 0.725, 0.6083, 0.675, 0.625, 0.5, 0.625, 0.25, 0.5917, 0.075, 0.6083, 0.075, 0.6083, 0.025, 0.625, 0.0, 0.2375, 0.75, 0.2625, 0.75, 0.2625, 0.5, 0.2375, 0.5, 0.375, 0.8625, 0.375, 0.8875, 0.625, 0.8875, 0.625, 0.8625, 0.7375, 0.75, 0.7625, 0.75, 0.7625, 0.5, 0.7375, 0.5, 0.7375, 0.75, 0.7625, 0.75, 0.7625, 0.5, 0.7375, 0.5, 0.5, 0.8625, 0.5, 0.8875, 0.625, 0.8875, 0.625, 0.8625, 0.375, 0.75, 0.4167, 0.725, 0.5783, 0.725, 0.5825, 0.725, 0.5825, 0.7, 0.5825, 0.625, 0.6, 0.625, 0.6, 0.6125, 0.625, 0.5, 0.6083, 0.675, 0.5917, 0.675, 0.5917, 0.725, 0.625, 0.75, 0.375, 0.3625, 0.375, 0.3875, 0.5, 0.3875, 0.5, 0.3625, 0.375, 0.8625, 0.375, 0.8875, 0.5, 0.8875, 0.5, 0.8625, 0.625, 0.25, 0.5991, 0.1875, 0.5996, 0.1875, 0.5997, 0.175, 0.5939, 0.175, 0.5887, 0.1625, 0.5997, 0.1625, 0.5999, 0.15, 0.5835, 0.15, 0.5783, 0.1375, 0.5825, 0.1375, 0.6, 0.1375, 0.6, 0.125, 0.5825, 0.125, 0.5825, 0.05, 0.5825, 0.025, 0.625, 0.0, 0.6083, 0.025, 0.5917, 0.025, 0.5917, 0.075, 0.5, 0.8625, 0.5, 0.8875, 0.5, 0.8875, 0.5, 0.8625, 0.375, 0.8625, 0.375, 0.8875, 0.375, 0.8875, 0.375, 0.8625, 0.2375, 0.75, 0.2625, 0.75, 0.2625, 0.75, 0.2375, 0.75, 0.2375, 0.75, 0.2625, 0.75, 0.2625, 0.75, 0.2375, 0.75, 0.2375, 0.75, 0.2625, 0.75, 0.2625, 0.75, 0.2375, 0.75, 0.5, 0.8625, 0.5, 0.8875, 0.5, 0.8875, 0.5, 0.8625, 0.5, 0.3625, 0.5, 0.3875, 0.625, 0.3875, 0.625, 0.3625, 0.2375, 0.75, 0.2625, 0.75, 0.2625, 0.5, 0.2375, 0.5, 0.5783, 0.7, 0.5636, 0.6876, 0.5793, 0.6862, 0.5603, 0.6097, 0.6077, 0.5952, 0.587, 0.5963, 0.625, 0.5, 0.6, 0.6125, 0.5825, 0.6125, 0.5783, 0.6125, 0.5783, 0.625, 0.5, 0.3625, 0.5, 0.3875, 0.625, 0.3875, 0.625, 0.3625, 0.5718, 0.3625, 0.7375, 0.75, 0.7625, 0.75, 0.7625, 0.5, 0.7375, 0.5, 0.2375, 0.75, 0.2625, 0.75, 0.2625, 0.75, 0.2375, 0.75, 0.5, 0.8625, 0.5, 0.8875, 0.5463, 0.8875, 0.625, 0.8875, 0.625, 0.8625, 0.375, 0.3625, 0.375, 0.3875, 0.5, 0.3875, 0.5, 0.3625, 0.375, 0.8625, 0.375, 0.8875, 0.5, 0.8875, 0.5, 0.8625, 0.5, 0.8625, 0.5, 0.8875, 0.5, 0.8875, 0.5, 0.8625, 0.2375, 0.75, 0.2625, 0.75, 0.2625, 0.5, 0.2375, 0.5, 0.5636, 0.6876, 0.56, 0.6733, 0.5546, 0.6762, 0.5616, 0.5778, 0.5893, 0.5822, 0.5914, 0.5682, 0.625, 0.5, 0.587, 0.5963, 0.5747, 0.5869, 0.5518, 0.602, 0.5704, 0.5992, 0.5, 0.3625, 0.5, 0.3875, 0.625, 0.3875, 0.625, 0.3625, 0.6233, 0.3625, 0.7375, 0.75, 0.7625, 0.75, 0.7625, 0.5, 0.7375, 0.5, 0.2375, 0.75, 0.2625, 0.75, 0.2625, 0.75, 0.2375, 0.75, 0.5, 0.8625, 0.5, 0.8875, 0.6042, 0.8875, 0.625, 0.8875, 0.625, 0.8625, 0.375, 0.3625, 0.375, 0.3875, 0.5, 0.3875, 0.5, 0.3625, 0.375, 0.8625, 0.375, 0.8875, 0.5, 0.8875, 0.5, 0.8625, 0.5, 0.8625, 0.5, 0.8875, 0.5, 0.8875, 0.5, 0.8625, 0.2375, 0.75, 0.2625, 0.75, 0.2625, 0.5, 0.2375, 0.5])
me_cube_007.use_remesh_fix_poles = True
me_cube_007.use_remesh_preserve_attributes = False
me_cube_007.use_mirror_vertex_groups = False
me_cube_007.update()
me_cube_008 = bpy.data.meshes.new('Cube.008')
me_cube_008.from_pydata([(-1.0, -0.1, -0.8945), (-1.0, -0.1, 0.5), (-1.0, 0.1, -0.8945), (-1.0, 0.1, 0.5), (1.1, -0.1, -0.8945), (1.1, -0.1, 0.5), (1.1, 0.1, -0.8945), (1.1, 0.1, 0.5)], [], [(0, 1, 3, 2), (2, 3, 7, 6), (6, 7, 5, 4), (4, 5, 1, 0), (2, 6, 4, 0), (7, 3, 1, 5)])
_uv = me_cube_008.uv_layers.new(name='UVMap')
_uv.uv.foreach_set('vector', [0.375, 0.0, 0.625, 0.0, 0.625, 0.25, 0.375, 0.25, 0.375, 0.25, 0.625, 0.25, 0.625, 0.5, 0.375, 0.5, 0.375, 0.5, 0.625, 0.5, 0.625, 0.75, 0.375, 0.75, 0.375, 0.75, 0.625, 0.75, 0.625, 1.0, 0.375, 1.0, 0.125, 0.5, 0.375, 0.5, 0.375, 0.75, 0.125, 0.75, 0.625, 0.5, 0.875, 0.5, 0.875, 0.75, 0.625, 0.75])
me_cube_008.use_remesh_fix_poles = True
me_cube_008.use_remesh_preserve_attributes = False
me_cube_008.use_mirror_vertex_groups = False
me_cube_008.update()
me_cube_009 = bpy.data.meshes.new('Cube.009')
me_cube_009.from_pydata([(0.95, 0.0, 0.0), (0.95, 0.0, 1.9), (0.95, 0.918, 0.0), (0.95, 0.918, 1.894), (1.05, 0.0, 0.0), (1.05, 0.0, 1.9), (1.05, 0.918, 0.0), (1.05, 0.918, 1.894)], [], [(0, 1, 3, 2), (2, 3, 7, 6), (6, 7, 5, 4), (4, 5, 1, 0), (2, 6, 4, 0), (7, 3, 1, 5)])
_uv = me_cube_009.uv_layers.new(name='UVMap')
_uv.uv.foreach_set('vector', [0.375, 0.0, 0.625, 0.0, 0.625, 0.25, 0.375, 0.25, 0.375, 0.25, 0.625, 0.25, 0.625, 0.5, 0.375, 0.5, 0.375, 0.5, 0.625, 0.5, 0.625, 0.75, 0.375, 0.75, 0.375, 0.75, 0.625, 0.75, 0.625, 1.0, 0.375, 1.0, 0.125, 0.5, 0.375, 0.5, 0.375, 0.75, 0.125, 0.75, 0.625, 0.5, 0.875, 0.5, 0.875, 0.75, 0.625, 0.75])
me_cube_009.use_remesh_fix_poles = True
me_cube_009.use_remesh_preserve_attributes = False
me_cube_009.use_mirror_vertex_groups = False
me_cube_009.update()
me_cube_011 = bpy.data.meshes.new('Cube.011')
me_cube_011.from_pydata([(-1.0, 0.9, -0.8943), (-1.0, 0.9, 0.9945), (-1.0, 1.0, -0.8943), (-1.0, 1.0, 0.9945), (0.5, 0.9, -0.8943), (0.5, 0.9, 0.9945), (0.5, 1.0, -0.8943), (0.5, 1.0, 0.9945)], [], [(0, 1, 3, 2), (2, 3, 7, 6), (6, 7, 5, 4), (4, 5, 1, 0), (2, 6, 4, 0), (7, 3, 1, 5)])
_uv = me_cube_011.uv_layers.new(name='UVMap')
_uv.uv.foreach_set('vector', [0.375, 0.0, 0.625, 0.0, 0.625, 0.25, 0.375, 0.25, 0.375, 0.25, 0.625, 0.25, 0.625, 0.5, 0.375, 0.5, 0.375, 0.5, 0.625, 0.5, 0.625, 0.75, 0.375, 0.75, 0.375, 0.75, 0.625, 0.75, 0.625, 1.0, 0.375, 1.0, 0.125, 0.5, 0.375, 0.5, 0.375, 0.75, 0.125, 0.75, 0.625, 0.5, 0.875, 0.5, 0.875, 0.75, 0.625, 0.75])
me_cube_011.use_remesh_fix_poles = True
me_cube_011.use_remesh_preserve_attributes = False
me_cube_011.use_mirror_vertex_groups = False
me_cube_011.update()
me_cube_010 = bpy.data.meshes.new('Cube.010')
me_cube_010.from_pydata([(-0.867, -0.9137, -0.5), (-0.8, -0.9391, -0.4), (-0.9, -0.9137, -0.4), (-0.8, -0.9391, -0.3), (-0.867, -0.9137, -0.2), (-0.9, -0.9137, -0.3), (-0.867, 0.9137, -0.5), (-0.9, 0.9137, -0.4), (-0.8, 0.9391, -0.4), (-0.867, 0.9137, -0.2), (-0.8, 0.9391, -0.3), (-0.9, 0.9137, -0.3), (0.9523, -0.9137, -0.5), (0.9854, -0.9137, -0.4), (0.8854, -0.9391, -0.4), (0.9523, -0.9137, -0.2), (0.8854, -0.9391, -0.3), (0.9854, -0.9137, -0.3), (0.9523, 0.9137, -0.5), (0.8854, 0.9391, -0.4), (0.9854, 0.9137, -0.4), (0.9523, 0.9137, -0.2), (0.9854, 0.9137, -0.3), (0.8854, 0.9391, -0.3)], [], [(14, 16, 3, 1), (20, 22, 17, 13), (21, 9, 4, 15), (2, 5, 11, 7), (8, 10, 23, 19), (0, 1, 2), (3, 4, 5), (6, 7, 8), (9, 10, 11), (12, 13, 14), (15, 16, 17), (18, 19, 20), (21, 22, 23), (6, 0, 2, 7), (1, 3, 5, 2), (4, 9, 11, 5), (10, 8, 7, 11), (18, 6, 8, 19), (9, 21, 23, 10), (22, 20, 19, 23), (12, 18, 20, 13), (21, 15, 17, 22), (16, 14, 13, 17), (0, 12, 14, 1), (15, 4, 3, 16), (6, 18, 12, 0)])
_uv = me_cube_010.uv_layers.new(name='UVMap')
_uv.uv.foreach_set('vector', [0.4045, 0.7795, 0.5955, 0.7795, 0.5955, 0.9705, 0.4045, 0.9705, 0.4045, 0.5295, 0.5955, 0.5295, 0.5955, 0.7205, 0.4045, 0.7205, 0.6545, 0.5295, 0.8455, 0.5295, 0.8455, 0.7205, 0.6545, 0.7205, 0.4045, 0.02946, 0.5955, 0.02946, 0.5955, 0.2205, 0.4045, 0.2205, 0.4045, 0.2795, 0.5955, 0.2795, 0.5955, 0.4705, 0.4045, 0.4705, 0.1545, 0.7205, 0.1545, 0.75, 0.125, 0.7205, 0.5955, 0.9705, 0.625, 0.9705, 0.5955, 1.0, 0.1545, 0.5295, 0.125, 0.5295, 0.1545, 0.5, 0.8455, 0.5295, 0.8455, 0.5, 0.875, 0.5295, 0.3455, 0.7205, 0.375, 0.7205, 0.3455, 0.75, 0.6545, 0.7205, 0.6545, 0.75, 0.625, 0.7205, 0.3455, 0.5295, 0.3455, 0.5, 0.375, 0.5295, 0.6545, 0.5295, 0.625, 0.5295, 0.6545, 0.5, 0.1545, 0.5295, 0.1545, 0.7205, 0.125, 0.7205, 0.125, 0.5295, 0.4045, 0.9705, 0.5955, 0.9705, 0.5955, 1.0, 0.4045, 1.0, 0.8455, 0.7205, 0.8455, 0.5295, 0.875, 0.5295, 0.875, 0.7205, 0.5955, 0.2795, 0.4045, 0.2795, 0.4045, 0.2205, 0.5955, 0.2205, 0.3455, 0.5295, 0.1545, 0.5295, 0.1545, 0.5, 0.3455, 0.5, 0.8455, 0.5295, 0.6545, 0.5295, 0.6545, 0.5, 0.8455, 0.5, 0.5955, 0.5295, 0.4045, 0.5295, 0.4045, 0.4705, 0.5955, 0.4705, 0.3455, 0.7205, 0.3455, 0.5295, 0.4045, 0.5295, 0.4045, 0.7205, 0.6545, 0.5295, 0.6545, 0.7205, 0.5955, 0.7205, 0.5955, 0.5295, 0.5955, 0.7795, 0.4045, 0.7795, 0.4045, 0.7205, 0.5955, 0.7205, 0.1545, 0.7205, 0.3455, 0.7205, 0.3455, 0.75, 0.1545, 0.75, 0.6545, 0.7205, 0.8455, 0.7205, 0.8455, 0.75, 0.6545, 0.75, 0.1545, 0.5295, 0.3455, 0.5295, 0.3455, 0.7205, 0.1545, 0.7205])
me_cube_010.use_remesh_fix_poles = True
me_cube_010.use_remesh_preserve_attributes = False
me_cube_010.use_mirror_vertex_groups = False
me_cube_010.update()
me_cube_012 = bpy.data.meshes.new('Cube.012')
me_cube_012.from_pydata([(-2.749, -0.9137, -0.5), (-2.682, -0.9391, -0.4), (-2.782, -0.9137, -0.4), (-2.682, -0.9391, -0.3), (-2.749, -0.9137, -0.2), (-2.782, -0.9137, -0.3), (-2.749, 0.9137, -0.5), (-2.782, 0.9137, -0.4), (-2.682, 0.9391, -0.4), (-2.749, 0.9137, -0.2), (-2.682, 0.9391, -0.3), (-2.782, 0.9137, -0.3), (0.9523, -0.9137, -0.5), (0.9854, -0.9137, -0.4), (0.8854, -0.9391, -0.4), (0.9523, -0.9137, -0.2), (0.8854, -0.9391, -0.3), (0.9854, -0.9137, -0.3), (0.9523, 0.9137, -0.5), (0.8854, 0.9391, -0.4), (0.9854, 0.9137, -0.4), (0.9523, 0.9137, -0.2), (0.9854, 0.9137, -0.3), (0.8854, 0.9391, -0.3)], [], [(14, 16, 3, 1), (20, 22, 17, 13), (21, 9, 4, 15), (2, 5, 11, 7), (8, 10, 23, 19), (0, 1, 2), (3, 4, 5), (6, 7, 8), (9, 10, 11), (12, 13, 14), (15, 16, 17), (18, 19, 20), (21, 22, 23), (6, 0, 2, 7), (1, 3, 5, 2), (4, 9, 11, 5), (10, 8, 7, 11), (18, 6, 8, 19), (9, 21, 23, 10), (22, 20, 19, 23), (12, 18, 20, 13), (21, 15, 17, 22), (16, 14, 13, 17), (0, 12, 14, 1), (15, 4, 3, 16), (6, 18, 12, 0)])
_uv = me_cube_012.uv_layers.new(name='UVMap')
_uv.uv.foreach_set('vector', [0.4045, 0.7795, 0.5955, 0.7795, 0.5955, 0.9705, 0.4045, 0.9705, 0.4045, 0.5295, 0.5955, 0.5295, 0.5955, 0.7205, 0.4045, 0.7205, 0.6545, 0.5295, 0.8455, 0.5295, 0.8455, 0.7205, 0.6545, 0.7205, 0.4045, 0.02946, 0.5955, 0.02946, 0.5955, 0.2205, 0.4045, 0.2205, 0.4045, 0.2795, 0.5955, 0.2795, 0.5955, 0.4705, 0.4045, 0.4705, 0.1545, 0.7205, 0.1545, 0.75, 0.125, 0.7205, 0.5955, 0.9705, 0.625, 0.9705, 0.5955, 1.0, 0.1545, 0.5295, 0.125, 0.5295, 0.1545, 0.5, 0.8455, 0.5295, 0.8455, 0.5, 0.875, 0.5295, 0.3455, 0.7205, 0.375, 0.7205, 0.3455, 0.75, 0.6545, 0.7205, 0.6545, 0.75, 0.625, 0.7205, 0.3455, 0.5295, 0.3455, 0.5, 0.375, 0.5295, 0.6545, 0.5295, 0.625, 0.5295, 0.6545, 0.5, 0.1545, 0.5295, 0.1545, 0.7205, 0.125, 0.7205, 0.125, 0.5295, 0.4045, 0.9705, 0.5955, 0.9705, 0.5955, 1.0, 0.4045, 1.0, 0.8455, 0.7205, 0.8455, 0.5295, 0.875, 0.5295, 0.875, 0.7205, 0.5955, 0.2795, 0.4045, 0.2795, 0.4045, 0.2205, 0.5955, 0.2205, 0.3455, 0.5295, 0.1545, 0.5295, 0.1545, 0.5, 0.3455, 0.5, 0.8455, 0.5295, 0.6545, 0.5295, 0.6545, 0.5, 0.8455, 0.5, 0.5955, 0.5295, 0.4045, 0.5295, 0.4045, 0.4705, 0.5955, 0.4705, 0.3455, 0.7205, 0.3455, 0.5295, 0.4045, 0.5295, 0.4045, 0.7205, 0.6545, 0.5295, 0.6545, 0.7205, 0.5955, 0.7205, 0.5955, 0.5295, 0.5955, 0.7795, 0.4045, 0.7795, 0.4045, 0.7205, 0.5955, 0.7205, 0.1545, 0.7205, 0.3455, 0.7205, 0.3455, 0.75, 0.1545, 0.75, 0.6545, 0.7205, 0.8455, 0.7205, 0.8455, 0.75, 0.6545, 0.75, 0.1545, 0.5295, 0.3455, 0.5295, 0.3455, 0.7205, 0.1545, 0.7205])
me_cube_012.use_remesh_fix_poles = True
me_cube_012.use_remesh_preserve_attributes = False
me_cube_012.use_mirror_vertex_groups = False
me_cube_012.update()

# ---- objects
ob_cube = bpy.data.objects.new('Cube', me_cube_004)
ob_cube_001 = bpy.data.objects.new('Cube.001', me_cube_005)
ob_cube_002 = bpy.data.objects.new('Cube.002', me_cube_006)
ob_cube_003 = bpy.data.objects.new('Cube.003', me_cube)
ob_cube_004 = bpy.data.objects.new('Cube.004', me_cube_001)
ob_cube_005 = bpy.data.objects.new('Cube.005', me_cube_002)
ob_cube_006 = bpy.data.objects.new('Cube.006', me_cube_003)
ob_cube_007 = bpy.data.objects.new('Cube.007', me_cube_007)
ob_cube_008 = bpy.data.objects.new('Cube.008', me_cube_008)
ob_cube_009 = bpy.data.objects.new('Cube.009', me_cube_009)
ob_cube_010 = bpy.data.objects.new('Cube.010', me_cube_011)
ob_cube_011 = bpy.data.objects.new('Cube.011', me_cube_010)
ob_cube_012 = bpy.data.objects.new('Cube.012', me_cube_012)

# ---- transforms, parenting, visibility, modifiers, constraints
ob_cube.location = (0.0, -3.0, 1.0)
ob_cube.lineart.crease_threshold = 0.0
ob_cube_001.location = (0.0, 22.92, 3.8)
ob_cube_001.lineart.crease_threshold = 0.0
ob_cube_002.location = (0.0, 4.4, 4.0)
ob_cube_002.lineart.crease_threshold = 0.0
ob_cube_003.location = (-3.036, 3.318, 1.0)
ob_cube_003.lineart.crease_threshold = 0.0
ob_cube_004.location = (0.0, 24.92, 4.5)
ob_cube_004.lineart.crease_threshold = 0.0
ob_cube_005.location = (0.0, 22.92, 4.2)
ob_cube_005.lineart.crease_threshold = 0.0
ob_cube_006.location = (8.104, 3.3, 2.0)
ob_cube_006.lineart.crease_threshold = 0.0
ob_cube_007.location = (-1.0, 17.69, 0.0)
ob_cube_007.lineart.crease_threshold = 0.0
ob_cube_008.location = (5.357, 3.3, 0.9)
ob_cube_008.lineart.crease_threshold = 0.0
ob_cube_009.location = (0.5, 6.003, 0.0)
ob_cube_009.lineart.crease_threshold = 0.0
ob_cube_010.location = (2.118, 1.8, 0.9)
ob_cube_010.lineart.crease_threshold = 0.0
ob_cube_011.location = (-2.0, 3.3, 2.5)
ob_cube_011.lineart.crease_threshold = 0.0
ob_cube_012.location = (-2.441, 3.305, 3.287)
ob_cube_012.rotation_euler = (0.0, 1.571, 0.0)
ob_cube_012.lineart.crease_threshold = 0.0

# ---- collection membership
col_collection.objects.link(ob_cube)
col_collection.objects.link(ob_cube_001)
col_collection.objects.link(ob_cube_002)
col_collection.objects.link(ob_cube_003)
col_collection.objects.link(ob_cube_004)
col_collection.objects.link(ob_cube_005)
col_collection.objects.link(ob_cube_006)
col_collection.objects.link(ob_cube_007)
col_collection.objects.link(ob_cube_008)
col_collection.objects.link(ob_cube_009)
col_collection.objects.link(ob_cube_010)
col_collection.objects.link(ob_cube_011)
col_collection.objects.link(ob_cube_012)

# ---- scene / render settings (as saved in the file)
scene.frame_start = 1; scene.frame_end = 250; scene.frame_set(1)
scene.render.engine = 'BLENDER_EEVEE_NEXT'
scene.cycles.use_denoising = False
scene.cycles.samples = 128
scene.cycles.sampling_pattern = 'TABULATED_SOBOL'
scene.cycles.use_adaptive_sampling = False
scene.cycles.use_light_tree = False
scene.view_settings.view_transform = 'Filmic'
bpy.context.view_layer.update()

# ---- added for rendering (the .blend has no active camera and no usable light): camera, sun
cam_auto = bpy.data.cameras.new('AutoCamera')
cam_auto.lens = 50.0
cam_auto.sensor_width = 36.0
cam_auto.clip_end = 1000.0
ob_auto_camera = bpy.data.objects.new('AutoCamera', cam_auto)
scene.collection.objects.link(ob_auto_camera)
ob_auto_camera.location = (30.3783, -23.8649, 24.4503)
ob_auto_camera.rotation_euler = (1.09748, -7.21219e-08, 0.694738)
scene.camera = ob_auto_camera
light_auto_sun = bpy.data.lights.new('AutoSun', 'SUN')
light_auto_sun.energy = 3.0
light_auto_sun.angle = 0.0523599
ob_auto_sun = bpy.data.objects.new('AutoSun', light_auto_sun)
scene.collection.objects.link(ob_auto_sun)
ob_auto_sun.rotation_euler = (0.872665, 0.174533, 0.523599)
bpy.context.view_layer.update()
